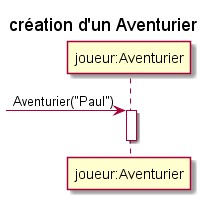

The diagram above was rendered by PlantUML. Its source (embedded in the PNG):
@startuml
title création d'un Aventurier
participant "joueur:Aventurier" as joueur
[-> joueur: Aventurier("Paul")
activate joueur
deactivate joueur
@enduml